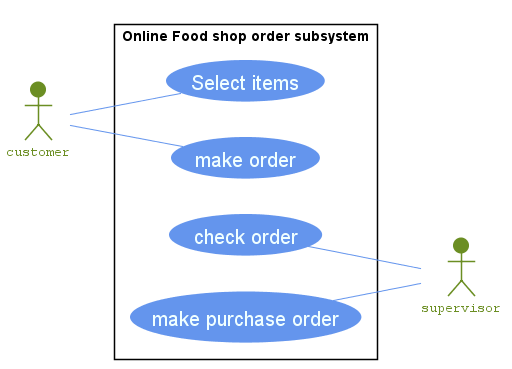

The diagram above was rendered by PlantUML. Its source (embedded in the PNG):
@startuml foodshop-diagram-3

left to right direction
skinparam packageStyle rectangle
skinparam Shadowing false
skinparam actor {
    BorderColor OliveDrab
    FontName Courier
    FontColor OliveDrab
    BackgroundColor OliveDrab
}

skinparam usecase {
    BackgroundColor CornflowerBlue
    BorderColor CornflowerBlue
    FontColor Azure
    FontSize 20

    ArrowColor CornflowerBlue
}

actor customer
actor supervisor

rectangle "Online Food shop order subsystem"{
    customer -- (Select items)
    customer -- (make order)
    (check order) -- supervisor
    (make purchase order) -- supervisor
}
@enduml